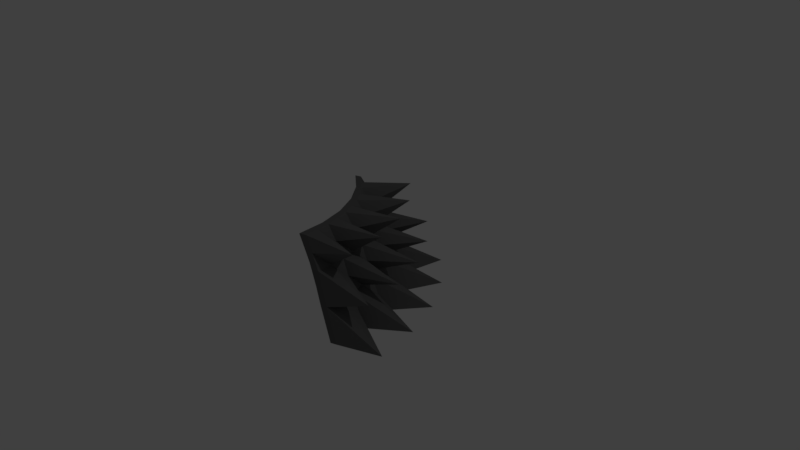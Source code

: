 # Source: Spike_Shield.blend  (saved by Blender 2.79.0; exported with 4.5.12 LTS)
import bpy
from mathutils import Matrix  # noqa: F401  (used for matrix-valued properties, if any)

bpy.ops.wm.read_factory_settings(use_empty=True)
scene = bpy.context.scene
scene.name = 'Scene'

# ---- collections
col_collection_1 = bpy.data.collections.new('Collection 1'); scene.collection.children.link(col_collection_1)

# ---- materials (node trees are filled in below, after node groups)
mat_material_001 = bpy.data.materials.new('Material.001')
mat_material_001.alpha_threshold = 0.0
mat_material_001.use_transparent_shadow = False
mat_material_001.diffuse_color = (0.1193, 0.1193, 0.1193, 1.0)
mat_material_001.roughness = 0.5
mat_material_001.specular_intensity = 0.0

# ---- material node trees

# ---- world
world_world = bpy.data.worlds.new('World'); scene.world = world_world
world_world.color = (0.05088, 0.05088, 0.05088)
world_world.use_sun_shadow = False
world_world.sun_shadow_jitter_overblur = 0.0
world_world.cycles.sampling_method = 'MANUAL'

# ---- cameras
cam_camera = bpy.data.cameras.new('Camera')
cam_camera.clip_end = 100.0
cam_camera.lens = 35.0
cam_camera.sensor_width = 32.0
cam_camera.sensor_height = 18.0
cam_camera.ortho_scale = 7.314
cam_camera.dof.focus_distance = 0.0
cam_camera.dof.aperture_fstop = 128.0

# ---- lights
light_lamp = bpy.data.lights.new('Lamp', 'POINT')
light_lamp.transmission_factor = 0.0
light_lamp.cutoff_distance = 30.0
light_lamp.energy = 100.0
light_lamp.shadow_buffer_clip_start = 1.001
light_lamp.shadow_soft_size = 0.1
light_lamp.shadow_maximum_resolution = 0.006
light_lamp.use_absolute_resolution = True

# ---- meshes
me_sphere_003 = bpy.data.meshes.new('Sphere.003')
me_sphere_003.from_pydata([(-0.8156, 0.5861, 0.6521), (-0.6957, 0.7656, 0.2483), (-0.6219, 0.8761, -0.1899), (-0.5321, 1.01, -0.6456), (-0.5213, 0.3446, 0.6521), (-0.3687, 0.4972, 0.2483), (-0.2747, 0.5912, -0.1899), (-0.1605, 0.7054, -0.6456), (-0.2798, 0.05029, 0.6521), (-0.1003, 0.1702, 0.2483), (0.01021, 0.2441, -0.1899), (0.1445, 0.3338, -0.6456), (-0.1003, -0.2855, 0.6521), (0.09912, -0.2029, 0.2483), (0.2219, -0.152, -0.1899), (0.3711, -0.09022, -0.6456), (0.01021, -0.6498, 0.6521), (0.2219, -0.6077, 0.2483), (0.3523, -0.5818, -0.1899), (0.5107, -0.5503, -0.6456), (0.04753, -1.029, 0.6521), (0.2634, -1.029, 0.2483), (0.3963, -1.029, -0.1899), (0.5578, -1.029, -0.6456), (-0.7557, 0.6759, 0.4502), (-0.6588, 0.8209, 0.02919), (-0.577, 0.9433, -0.4178), (-0.445, 0.4209, 0.4502), (-0.3217, 0.5442, 0.02919), (-0.2176, 0.6483, -0.4178), (-0.5322, 0.6314, 0.2483), (-0.6685, 0.4654, 0.6521), (-0.4483, 0.7337, -0.1899), (-0.3463, 0.8579, -0.6456), (-0.19, 0.1103, 0.4502), (-0.04505, 0.2071, 0.02919), (0.07734, 0.2889, -0.4178), (-0.4005, 0.1974, 0.6521), (-0.2345, 0.3337, 0.2483), (-0.1322, 0.4176, -0.1899), (-0.008021, 0.5196, -0.6456), (-0.0005959, -0.2442, 0.4502), (0.1605, -0.1774, 0.02919), (0.2965, -0.1211, -0.4178), (-0.0005961, -0.01633, 0.2483), (-0.19, -0.1176, 0.6521), (0.1161, 0.04602, -0.1899), (0.2578, 0.1218, -0.6456), (0.1161, -0.6288, 0.4502), (0.2871, -0.5947, 0.02919), (0.4315, -0.566, -0.4178), (-0.04505, -0.4677, 0.6521), (0.1605, -0.4053, 0.2483), (0.2871, -0.3669, -0.1899), (0.4409, -0.3203, -0.6456), (0.1555, -1.029, 0.4502), (0.3298, -1.029, 0.02919), (0.477, -1.029, -0.4178), (0.3743, -0.8053, -0.1899), (0.2427, -0.8182, 0.2483), (0.5342, -0.7895, -0.6456), (0.02887, -0.8393, 0.6521), (0.6329, -0.8058, 0.5277), (1.078, -0.762, -0.6842), (0.8741, -0.7821, -0.06016), (0.9516, -0.1284, -0.6842), (0.7559, -0.1877, -0.06016), (0.524, -0.2581, 0.5277), (0.7044, 0.4685, -0.6842), (0.524, 0.3721, -0.06016), (0.3102, 0.2579, 0.5277), (0.3454, 1.006, -0.6842), (0.1873, 0.8759, -0.06016), (-1.882e-05, 0.7222, 0.5277), (-0.1114, 1.463, -0.6842), (-0.2412, 1.304, -0.06016), (-0.3949, 1.117, 0.5277), (-0.8977, 0.5573, 0.6521), (-0.7778, 0.7368, 0.2483), (-0.704, 0.8473, -0.1899), (-0.6143, 0.9815, -0.6456), (-0.6034, 0.3157, 0.6521), (-0.2426, 0.6765, -0.6456), (-0.3619, 0.02143, 0.6521), (0.06237, 0.3049, -0.6456), (-0.1824, -0.3143, 0.6521), (0.289, -0.1191, -0.6456), (-0.07189, -0.6787, 0.6521), (0.4285, -0.5791, -0.6456), (-0.03458, -1.058, 0.6521), (0.1813, -1.058, 0.2483), (0.3142, -1.058, -0.1899), (0.4757, -1.058, -0.6456), (-0.8378, 0.647, 0.4502), (-0.7409, 0.792, 0.02919), (-0.6591, 0.9144, -0.4178), (-0.7506, 0.4365, 0.6521), (-0.4284, 0.829, -0.6456), (-0.4827, 0.1686, 0.6521), (-0.09013, 0.4907, -0.6456), (-0.2722, -0.1465, 0.6521), (0.1757, 0.09292, -0.6456), (-0.1272, -0.4965, 0.6521), (0.3588, -0.3491, -0.6456), (0.07335, -1.058, 0.4502), (0.2477, -1.058, 0.02919), (0.3949, -1.058, -0.4178), (0.4521, -0.8184, -0.6456), (-0.05324, -0.8681, 0.6521)], [], [(76, 31, 4, 27), (75, 30, 5, 28), (74, 32, 6, 29), (73, 37, 8, 34), (72, 38, 9, 35), (71, 39, 10, 36), (70, 45, 12, 41), (69, 44, 13, 42), (68, 46, 14, 43), (67, 51, 16, 48), (66, 52, 17, 49), (65, 53, 18, 50), (64, 59, 21, 56), (63, 58, 22, 57), (62, 61, 20, 55), (59, 62, 55, 21), (17, 48, 62, 59), (48, 16, 61, 62), (60, 63, 57, 23), (19, 50, 63, 60), (50, 18, 58, 63), (58, 64, 56, 22), (18, 49, 64, 58), (49, 17, 59, 64), (54, 65, 50, 19), (15, 43, 65, 54), (43, 14, 53, 65), (53, 66, 49, 18), (14, 42, 66, 53), (42, 13, 52, 66), (52, 67, 48, 17), (13, 41, 67, 52), (41, 12, 51, 67), (47, 68, 43, 15), (11, 36, 68, 47), (36, 10, 46, 68), (46, 69, 42, 14), (10, 35, 69, 46), (35, 9, 44, 69), (44, 70, 41, 13), (9, 34, 70, 44), (34, 8, 45, 70), (40, 71, 36, 11), (7, 29, 71, 40), (29, 6, 39, 71), (39, 72, 35, 10), (6, 28, 72, 39), (28, 5, 38, 72), (38, 73, 34, 9), (5, 27, 73, 38), (27, 4, 37, 73), (33, 74, 29, 7), (3, 26, 74, 33), (26, 2, 32, 74), (32, 75, 28, 6), (2, 25, 75, 32), (25, 1, 30, 75), (30, 76, 27, 5), (1, 24, 76, 30), (24, 0, 31, 76), (56, 21, 90, 105), (15, 54, 103, 86), (57, 22, 91, 106), (21, 55, 104, 90), (31, 0, 77, 96), (22, 56, 105, 91), (45, 8, 83, 100), (23, 57, 106, 92), (33, 7, 82, 97), (60, 23, 92, 107), (4, 31, 96, 81), (47, 15, 86, 101), (12, 45, 100, 85), (20, 61, 108, 89), (3, 33, 97, 80), (19, 60, 107, 88), (11, 47, 101, 84), (61, 16, 87, 108), (8, 37, 98, 83), (0, 24, 93, 77), (16, 51, 102, 87), (1, 25, 94, 78), (37, 4, 81, 98), (2, 26, 95, 79), (24, 1, 78, 93), (51, 12, 85, 102), (40, 11, 84, 99), (54, 19, 88, 103), (25, 2, 79, 94), (55, 20, 89, 104), (26, 3, 80, 95), (7, 40, 99, 82), (78, 94, 79, 95, 80, 97, 82, 81, 96, 77, 93), (81, 82, 99, 84, 83, 98), (100, 83, 84, 101, 86, 85), (85, 86, 103, 88, 87, 102), (88, 107, 108, 87), (104, 89, 108, 107, 92, 106, 91, 105, 90)])
me_sphere_003.materials.append(mat_material_001)
me_sphere_003.use_remesh_preserve_volume = False
me_sphere_003.use_remesh_preserve_attributes = False
me_sphere_003.use_mirror_vertex_groups = False
me_sphere_003.update()

# ---- objects
ob_spikes = bpy.data.objects.new('spikes', me_sphere_003)
ob_lamp = bpy.data.objects.new('Lamp', light_lamp)
ob_camera = bpy.data.objects.new('Camera', cam_camera)

# ---- transforms, parenting, visibility, modifiers, constraints
ob_spikes.location = (0.0, 0.0, 0.0)
ob_spikes.lineart.crease_threshold = 0.0
_m = ob_spikes.modifiers.new('Solidify', 'SOLIDIFY')
_m.nonmanifold_thickness_mode = 'FIXED'
_m.nonmanifold_merge_threshold = 0.0003
ob_lamp.location = (4.076, 1.005, 5.904)
ob_lamp.rotation_euler = (0.6503, 0.05522, 1.866)
ob_lamp.lock_rotations_4d = False
ob_lamp.empty_display_type = 'ARROWS'
ob_lamp.color = (0.0, 0.0, 0.0, 0.0)
ob_lamp.lineart.crease_threshold = 0.0
ob_camera.location = (7.481, -6.508, 5.344)
ob_camera.rotation_euler = (1.109, 0.0, 0.8149)
ob_camera.lock_rotations_4d = False
ob_camera.empty_display_type = 'ARROWS'
ob_camera.color = (0.0, 0.0, 0.0, 0.0)
ob_camera.display_type = 'WIRE'
ob_camera.lineart.crease_threshold = 0.0

# ---- collection membership
col_collection_1.objects.link(ob_spikes)
col_collection_1.objects.link(ob_lamp)
col_collection_1.objects.link(ob_camera)

# ---- scene / render settings (as saved in the file)
scene.camera = ob_camera
scene.frame_start = 1; scene.frame_end = 250; scene.frame_set(1)
scene.render.engine = 'BLENDER_EEVEE_NEXT'
scene.render.resolution_percentage = 50
scene.render.dither_intensity = 0.0
scene.cycles.use_denoising = False
scene.cycles.samples = 128
scene.cycles.sampling_pattern = 'TABULATED_SOBOL'
scene.cycles.use_adaptive_sampling = False
scene.cycles.use_light_tree = False
scene.cycles.blur_glossy = 0.0
scene.cycles.sample_clamp_indirect = 0.0
scene.view_settings.view_transform = 'Standard'
bpy.context.view_layer.update()

